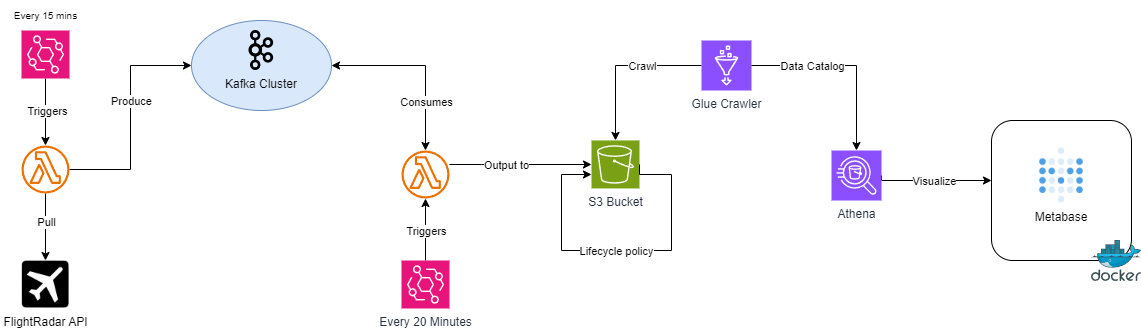

The diagram above was exported from draw.io. Its source (the exported page's mxGraphModel, read from the mxfile embedded in the PNG):
<mxGraphModel dx="794" dy="424" grid="1" gridSize="10" guides="1" tooltips="1" connect="1" arrows="1" fold="1" page="1" pageScale="1" pageWidth="827" pageHeight="1169" math="0" shadow="0">
  <root>
    <mxCell id="0" />
    <mxCell id="1" parent="0" />
    <mxCell id="JLRDa40T1pyIsJ0ZCa_i-4" value="" style="rounded=1;whiteSpace=wrap;html=1;" vertex="1" parent="1">
      <mxGeometry x="1300" y="220" width="140" height="140" as="geometry" />
    </mxCell>
    <mxCell id="F5DhGNVGJrHBgz0Rr4J_-3" style="edgeStyle=orthogonalEdgeStyle;rounded=0;orthogonalLoop=1;jettySize=auto;html=1;" parent="1" source="F5DhGNVGJrHBgz0Rr4J_-1" target="F5DhGNVGJrHBgz0Rr4J_-2" edge="1">
      <mxGeometry relative="1" as="geometry" />
    </mxCell>
    <mxCell id="F5DhGNVGJrHBgz0Rr4J_-21" value="Triggers" style="edgeLabel;html=1;align=center;verticalAlign=middle;resizable=0;points=[];" parent="F5DhGNVGJrHBgz0Rr4J_-3" vertex="1" connectable="0">
      <mxGeometry x="-0.0587" y="1" relative="1" as="geometry">
        <mxPoint as="offset" />
      </mxGeometry>
    </mxCell>
    <mxCell id="F5DhGNVGJrHBgz0Rr4J_-1" value="" style="sketch=0;points=[[0,0,0],[0.25,0,0],[0.5,0,0],[0.75,0,0],[1,0,0],[0,1,0],[0.25,1,0],[0.5,1,0],[0.75,1,0],[1,1,0],[0,0.25,0],[0,0.5,0],[0,0.75,0],[1,0.25,0],[1,0.5,0],[1,0.75,0]];outlineConnect=0;fontColor=#232F3E;fillColor=#E7157B;strokeColor=#ffffff;dashed=0;verticalLabelPosition=bottom;verticalAlign=top;align=center;html=1;fontSize=12;fontStyle=0;aspect=fixed;shape=mxgraph.aws4.resourceIcon;resIcon=mxgraph.aws4.eventbridge;" parent="1" vertex="1">
      <mxGeometry x="330" y="130" width="48" height="48" as="geometry" />
    </mxCell>
    <mxCell id="F5DhGNVGJrHBgz0Rr4J_-5" style="edgeStyle=orthogonalEdgeStyle;rounded=0;orthogonalLoop=1;jettySize=auto;html=1;" parent="1" source="F5DhGNVGJrHBgz0Rr4J_-2" target="F5DhGNVGJrHBgz0Rr4J_-4" edge="1">
      <mxGeometry relative="1" as="geometry" />
    </mxCell>
    <mxCell id="F5DhGNVGJrHBgz0Rr4J_-23" value="Pull" style="edgeLabel;html=1;align=center;verticalAlign=middle;resizable=0;points=[];" parent="F5DhGNVGJrHBgz0Rr4J_-5" vertex="1" connectable="0">
      <mxGeometry x="-0.1721" relative="1" as="geometry">
        <mxPoint as="offset" />
      </mxGeometry>
    </mxCell>
    <mxCell id="F5DhGNVGJrHBgz0Rr4J_-8" style="edgeStyle=orthogonalEdgeStyle;rounded=0;orthogonalLoop=1;jettySize=auto;html=1;entryX=0;entryY=0.5;entryDx=0;entryDy=0;" parent="1" source="F5DhGNVGJrHBgz0Rr4J_-2" target="F5DhGNVGJrHBgz0Rr4J_-9" edge="1">
      <mxGeometry relative="1" as="geometry">
        <mxPoint x="430" y="170" as="targetPoint" />
      </mxGeometry>
    </mxCell>
    <mxCell id="F5DhGNVGJrHBgz0Rr4J_-36" value="Produce" style="edgeLabel;html=1;align=center;verticalAlign=middle;resizable=0;points=[];" parent="F5DhGNVGJrHBgz0Rr4J_-8" vertex="1" connectable="0">
      <mxGeometry x="-0.6407" y="-2" relative="1" as="geometry">
        <mxPoint x="21" y="-71" as="offset" />
      </mxGeometry>
    </mxCell>
    <mxCell id="F5DhGNVGJrHBgz0Rr4J_-2" value="" style="sketch=0;outlineConnect=0;fontColor=#232F3E;gradientColor=none;fillColor=#ED7100;strokeColor=none;dashed=0;verticalLabelPosition=bottom;verticalAlign=top;align=center;html=1;fontSize=12;fontStyle=0;aspect=fixed;pointerEvents=1;shape=mxgraph.aws4.lambda_function;" parent="1" vertex="1">
      <mxGeometry x="330" y="245" width="48" height="48" as="geometry" />
    </mxCell>
    <mxCell id="F5DhGNVGJrHBgz0Rr4J_-4" value="FlightRadar API" style="shape=image;html=1;verticalAlign=top;verticalLabelPosition=bottom;labelBackgroundColor=#ffffff;imageAspect=0;aspect=fixed;image=https://cdn4.iconfinder.com/data/icons/aiga-symbol-signs/586/aiga_departingflights_inv-128.png" parent="1" vertex="1">
      <mxGeometry x="330" y="360" width="48" height="48" as="geometry" />
    </mxCell>
    <mxCell id="F5DhGNVGJrHBgz0Rr4J_-15" style="edgeStyle=orthogonalEdgeStyle;rounded=0;orthogonalLoop=1;jettySize=auto;html=1;exitX=1;exitY=0.5;exitDx=0;exitDy=0;startArrow=classic;startFill=1;" parent="1" source="F5DhGNVGJrHBgz0Rr4J_-9" target="F5DhGNVGJrHBgz0Rr4J_-13" edge="1">
      <mxGeometry relative="1" as="geometry" />
    </mxCell>
    <mxCell id="F5DhGNVGJrHBgz0Rr4J_-19" value="Consumes" style="edgeLabel;html=1;align=center;verticalAlign=middle;resizable=0;points=[];" parent="F5DhGNVGJrHBgz0Rr4J_-15" vertex="1" connectable="0">
      <mxGeometry x="0.2906" relative="1" as="geometry">
        <mxPoint y="14" as="offset" />
      </mxGeometry>
    </mxCell>
    <mxCell id="F5DhGNVGJrHBgz0Rr4J_-9" value="" style="ellipse;whiteSpace=wrap;html=1;fillColor=#dae8fc;strokeColor=#6c8ebf;" parent="1" vertex="1">
      <mxGeometry x="500" y="120" width="140" height="90" as="geometry" />
    </mxCell>
    <mxCell id="F5DhGNVGJrHBgz0Rr4J_-10" value="Kafka Cluster" style="shape=image;verticalLabelPosition=bottom;labelBackgroundColor=none;verticalAlign=top;aspect=fixed;imageAspect=0;image=https://upload.wikimedia.org/wikipedia/commons/thumb/0/0a/Apache_kafka-icon.svg/1200px-Apache_kafka-icon.svg.png;" parent="1" vertex="1">
      <mxGeometry x="550" y="130" width="40" height="40" as="geometry" />
    </mxCell>
    <mxCell id="F5DhGNVGJrHBgz0Rr4J_-11" style="edgeStyle=orthogonalEdgeStyle;rounded=0;orthogonalLoop=1;jettySize=auto;html=1;" parent="1" source="F5DhGNVGJrHBgz0Rr4J_-12" target="F5DhGNVGJrHBgz0Rr4J_-13" edge="1">
      <mxGeometry relative="1" as="geometry" />
    </mxCell>
    <mxCell id="F5DhGNVGJrHBgz0Rr4J_-20" value="Triggers" style="edgeLabel;html=1;align=center;verticalAlign=middle;resizable=0;points=[];" parent="F5DhGNVGJrHBgz0Rr4J_-11" vertex="1" connectable="0">
      <mxGeometry x="-0.0172" relative="1" as="geometry">
        <mxPoint as="offset" />
      </mxGeometry>
    </mxCell>
    <mxCell id="F5DhGNVGJrHBgz0Rr4J_-12" value="Every 20 Minutes" style="sketch=0;points=[[0,0,0],[0.25,0,0],[0.5,0,0],[0.75,0,0],[1,0,0],[0,1,0],[0.25,1,0],[0.5,1,0],[0.75,1,0],[1,1,0],[0,0.25,0],[0,0.5,0],[0,0.75,0],[1,0.25,0],[1,0.5,0],[1,0.75,0]];outlineConnect=0;fontColor=#232F3E;fillColor=#E7157B;strokeColor=#ffffff;dashed=0;verticalLabelPosition=bottom;verticalAlign=top;align=center;html=1;fontSize=12;fontStyle=0;aspect=fixed;shape=mxgraph.aws4.resourceIcon;resIcon=mxgraph.aws4.eventbridge;" parent="1" vertex="1">
      <mxGeometry x="710" y="360" width="48" height="48" as="geometry" />
    </mxCell>
    <mxCell id="F5DhGNVGJrHBgz0Rr4J_-17" style="edgeStyle=orthogonalEdgeStyle;rounded=0;orthogonalLoop=1;jettySize=auto;html=1;" parent="1" source="F5DhGNVGJrHBgz0Rr4J_-13" target="F5DhGNVGJrHBgz0Rr4J_-16" edge="1">
      <mxGeometry relative="1" as="geometry">
        <Array as="points">
          <mxPoint x="790" y="264" />
          <mxPoint x="790" y="264" />
        </Array>
      </mxGeometry>
    </mxCell>
    <mxCell id="F5DhGNVGJrHBgz0Rr4J_-18" value="Output to" style="edgeLabel;html=1;align=center;verticalAlign=middle;resizable=0;points=[];" parent="F5DhGNVGJrHBgz0Rr4J_-17" vertex="1" connectable="0">
      <mxGeometry x="-0.452" y="3" relative="1" as="geometry">
        <mxPoint x="18" y="3" as="offset" />
      </mxGeometry>
    </mxCell>
    <mxCell id="F5DhGNVGJrHBgz0Rr4J_-13" value="" style="sketch=0;outlineConnect=0;fontColor=#232F3E;gradientColor=none;fillColor=#ED7100;strokeColor=none;dashed=0;verticalLabelPosition=bottom;verticalAlign=top;align=center;html=1;fontSize=12;fontStyle=0;aspect=fixed;pointerEvents=1;shape=mxgraph.aws4.lambda_function;" parent="1" vertex="1">
      <mxGeometry x="710" y="250" width="48" height="48" as="geometry" />
    </mxCell>
    <mxCell id="F5DhGNVGJrHBgz0Rr4J_-16" value="S3 Bucket" style="sketch=0;points=[[0,0,0],[0.25,0,0],[0.5,0,0],[0.75,0,0],[1,0,0],[0,1,0],[0.25,1,0],[0.5,1,0],[0.75,1,0],[1,1,0],[0,0.25,0],[0,0.5,0],[0,0.75,0],[1,0.25,0],[1,0.5,0],[1,0.75,0]];outlineConnect=0;fontColor=#232F3E;fillColor=#7AA116;strokeColor=#ffffff;dashed=0;verticalLabelPosition=bottom;verticalAlign=top;align=center;html=1;fontSize=12;fontStyle=0;aspect=fixed;shape=mxgraph.aws4.resourceIcon;resIcon=mxgraph.aws4.s3;" parent="1" vertex="1">
      <mxGeometry x="900" y="239.94" width="48" height="48" as="geometry" />
    </mxCell>
    <mxCell id="F5DhGNVGJrHBgz0Rr4J_-22" value="&lt;font style=&quot;font-size: 10px;&quot;&gt;Every 15 mins&lt;/font&gt;" style="text;html=1;align=center;verticalAlign=middle;resizable=0;points=[];autosize=1;strokeColor=none;fillColor=none;" parent="1" vertex="1">
      <mxGeometry x="309" y="100" width="90" height="30" as="geometry" />
    </mxCell>
    <mxCell id="F5DhGNVGJrHBgz0Rr4J_-34" style="edgeStyle=orthogonalEdgeStyle;rounded=0;orthogonalLoop=1;jettySize=auto;html=1;exitX=0;exitY=0.5;exitDx=0;exitDy=0;exitPerimeter=0;" parent="1" source="F5DhGNVGJrHBgz0Rr4J_-25" target="F5DhGNVGJrHBgz0Rr4J_-16" edge="1">
      <mxGeometry relative="1" as="geometry" />
    </mxCell>
    <mxCell id="F5DhGNVGJrHBgz0Rr4J_-35" value="Crawl" style="edgeLabel;html=1;align=center;verticalAlign=middle;resizable=0;points=[];" parent="F5DhGNVGJrHBgz0Rr4J_-34" vertex="1" connectable="0">
      <mxGeometry x="-0.0764" y="-1" relative="1" as="geometry">
        <mxPoint x="14" y="1" as="offset" />
      </mxGeometry>
    </mxCell>
    <mxCell id="F5DhGNVGJrHBgz0Rr4J_-25" value="Glue Crawler" style="sketch=0;points=[[0,0,0],[0.25,0,0],[0.5,0,0],[0.75,0,0],[1,0,0],[0,1,0],[0.25,1,0],[0.5,1,0],[0.75,1,0],[1,1,0],[0,0.25,0],[0,0.5,0],[0,0.75,0],[1,0.25,0],[1,0.5,0],[1,0.75,0]];outlineConnect=0;fontColor=#232F3E;fillColor=#8C4FFF;strokeColor=#ffffff;dashed=0;verticalLabelPosition=bottom;verticalAlign=top;align=center;html=1;fontSize=12;fontStyle=0;aspect=fixed;shape=mxgraph.aws4.resourceIcon;resIcon=mxgraph.aws4.glue;" parent="1" vertex="1">
      <mxGeometry x="1010" y="140" width="50" height="50" as="geometry" />
    </mxCell>
    <mxCell id="F5DhGNVGJrHBgz0Rr4J_-40" style="edgeStyle=orthogonalEdgeStyle;rounded=0;orthogonalLoop=1;jettySize=auto;html=1;exitX=1;exitY=0.5;exitDx=0;exitDy=0;exitPerimeter=0;" parent="1" source="F5DhGNVGJrHBgz0Rr4J_-28" edge="1">
      <mxGeometry relative="1" as="geometry">
        <Array as="points">
          <mxPoint x="1190" y="280" />
        </Array>
        <mxPoint x="1300" y="280" as="targetPoint" />
      </mxGeometry>
    </mxCell>
    <mxCell id="F5DhGNVGJrHBgz0Rr4J_-41" value="Visualize" style="edgeLabel;html=1;align=center;verticalAlign=middle;resizable=0;points=[];" parent="F5DhGNVGJrHBgz0Rr4J_-40" vertex="1" connectable="0">
      <mxGeometry x="-0.0029" relative="1" as="geometry">
        <mxPoint as="offset" />
      </mxGeometry>
    </mxCell>
    <mxCell id="F5DhGNVGJrHBgz0Rr4J_-28" value="Athena" style="sketch=0;points=[[0,0,0],[0.25,0,0],[0.5,0,0],[0.75,0,0],[1,0,0],[0,1,0],[0.25,1,0],[0.5,1,0],[0.75,1,0],[1,1,0],[0,0.25,0],[0,0.5,0],[0,0.75,0],[1,0.25,0],[1,0.5,0],[1,0.75,0]];outlineConnect=0;fontColor=#232F3E;fillColor=#8C4FFF;strokeColor=#ffffff;dashed=0;verticalLabelPosition=bottom;verticalAlign=top;align=center;html=1;fontSize=12;fontStyle=0;aspect=fixed;shape=mxgraph.aws4.resourceIcon;resIcon=mxgraph.aws4.athena;" parent="1" vertex="1">
      <mxGeometry x="1140" y="250" width="50" height="50" as="geometry" />
    </mxCell>
    <mxCell id="F5DhGNVGJrHBgz0Rr4J_-29" style="edgeStyle=orthogonalEdgeStyle;rounded=0;orthogonalLoop=1;jettySize=auto;html=1;entryX=0.5;entryY=0;entryDx=0;entryDy=0;entryPerimeter=0;" parent="1" source="F5DhGNVGJrHBgz0Rr4J_-25" target="F5DhGNVGJrHBgz0Rr4J_-28" edge="1">
      <mxGeometry relative="1" as="geometry" />
    </mxCell>
    <mxCell id="F5DhGNVGJrHBgz0Rr4J_-32" value="Data Catalog" style="edgeLabel;html=1;align=center;verticalAlign=middle;resizable=0;points=[];" parent="F5DhGNVGJrHBgz0Rr4J_-29" vertex="1" connectable="0">
      <mxGeometry x="-0.3335" y="-1" relative="1" as="geometry">
        <mxPoint x="-3" y="-1" as="offset" />
      </mxGeometry>
    </mxCell>
    <mxCell id="JLRDa40T1pyIsJ0ZCa_i-1" style="edgeStyle=orthogonalEdgeStyle;rounded=0;orthogonalLoop=1;jettySize=auto;html=1;exitX=1;exitY=0.5;exitDx=0;exitDy=0;exitPerimeter=0;" edge="1" parent="1" source="F5DhGNVGJrHBgz0Rr4J_-16" target="F5DhGNVGJrHBgz0Rr4J_-16">
      <mxGeometry relative="1" as="geometry">
        <Array as="points">
          <mxPoint x="980" y="274" />
          <mxPoint x="980" y="350" />
          <mxPoint x="870" y="350" />
          <mxPoint x="870" y="274" />
        </Array>
      </mxGeometry>
    </mxCell>
    <mxCell id="JLRDa40T1pyIsJ0ZCa_i-2" value="Lifecycle policy" style="edgeLabel;html=1;align=center;verticalAlign=middle;resizable=0;points=[];" vertex="1" connectable="0" parent="JLRDa40T1pyIsJ0ZCa_i-1">
      <mxGeometry x="0.2318" relative="1" as="geometry">
        <mxPoint x="32" as="offset" />
      </mxGeometry>
    </mxCell>
    <mxCell id="JLRDa40T1pyIsJ0ZCa_i-3" value="Metabase" style="shape=image;verticalLabelPosition=bottom;labelBackgroundColor=default;verticalAlign=top;aspect=fixed;imageAspect=0;image=https://static-00.iconduck.com/assets.00/metabase-icon-1619x2048-qd3c9qpo.png;" vertex="1" parent="1">
      <mxGeometry x="1348.23" y="247.48" width="43.54" height="55.05" as="geometry" />
    </mxCell>
    <mxCell id="JLRDa40T1pyIsJ0ZCa_i-5" value="" style="image;sketch=0;aspect=fixed;html=1;points=[];align=center;fontSize=12;image=img/lib/mscae/Docker.svg;" vertex="1" parent="1">
      <mxGeometry x="1400" y="340" width="50" height="41" as="geometry" />
    </mxCell>
  </root>
</mxGraphModel>